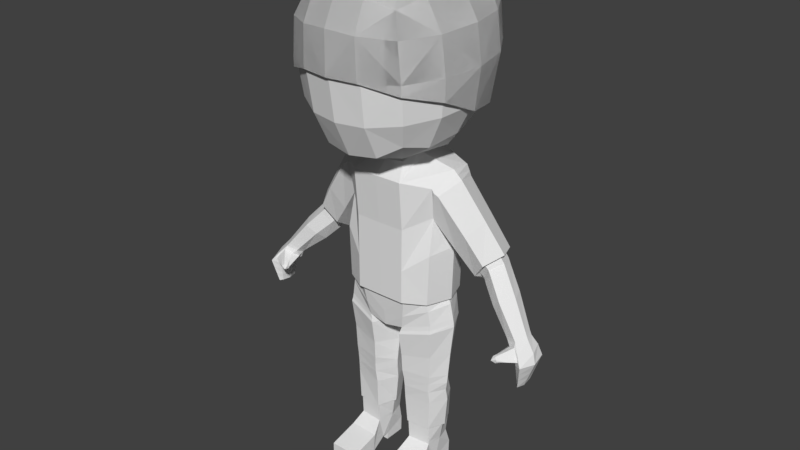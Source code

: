# Source: CoopRedCharacter.blend  (saved by Blender 2.79.0; exported with 4.5.12 LTS)
import bpy
from mathutils import Matrix  # noqa: F401  (used for matrix-valued properties, if any)

bpy.ops.wm.read_factory_settings(use_empty=True)
scene = bpy.context.scene
scene.name = 'Scene'

# ---- collections
col_collection_1 = bpy.data.collections.new('Collection 1'); scene.collection.children.link(col_collection_1)

# ---- world
world_world = bpy.data.worlds.new('World'); scene.world = world_world
world_world.color = (0.05088, 0.05088, 0.05088)
world_world.use_sun_shadow = False
world_world.sun_shadow_jitter_overblur = 0.0
world_world.cycles.sampling_method = 'MANUAL'

# ---- meshes
me_cube_001 = bpy.data.meshes.new('Cube.001')
me_cube_001.from_pydata([(1.036, -0.3923, -1.883), (1.052, 0.6292, -1.883), (0.0, 0.8838, -1.883), (0.0, -0.6438, -1.883), (0.5942, -0.6438, -1.883), (0.5942, 0.8838, -1.883), (1.02, -0.1927, -5.495), (1.018, 0.439, -5.495), (0.526, -0.2377, -5.495), (0.52, 0.478, -5.495), (1.236, 0.1229, -1.883), (0.3764, -0.3962, 1.366), (1.161, 0.1224, -5.495), (0.3865, 0.1208, -5.495), (1.076, -0.2608, -5.495), (1.073, 0.5077, -5.495), (0.4749, -0.3156, -5.495), (0.4676, 0.5552, -5.495), (1.208, 0.1225, -5.495), (0.332, 0.1207, -5.495), (1.065, -0.25, -6.007), (1.021, 0.4928, -6.007), (0.4863, -0.2947, -6.007), (0.5197, 0.5385, -6.007), (1.12, 0.1222, -6.007), (0.4097, 0.1209, -6.007), (1.15, -1.309, -6.45), (0.4012, -1.323, -6.45), (1.076, 0.5723, -6.365), (0.4749, 0.5583, -6.366), (1.076, 0.5578, -6.759), (0.4749, 0.5479, -6.759), (1.076, 0.004713, -6.759), (0.4749, -0.005117, -6.759), (0.4749, 0.004024, -6.575), (1.076, 0.0155, -6.582), (1.076, -0.1595, -6.585), (0.4749, -0.1648, -6.573), (1.15, -0.6366, -6.745), (0.4012, -0.6393, -6.745), (1.15, -1.313, -6.745), (0.4012, -1.323, -6.745), (1.15, -0.5527, -6.259), (0.4012, -0.5787, -6.259), (3.212, -0.0527, -2.176), (3.309, 0.1515, -2.104), (3.579, 0.1397, -1.978), (3.224, -0.2606, -2.065), (3.477, -0.3444, -1.977), (3.662, -0.1042, -1.991), (2.297, 0.7297, -0.9696), (2.247, 0.4358, -1.249), (2.619, 0.3654, -0.6295), (2.494, 0.7136, -0.6567), (2.437, 0.03716, -0.7297), (2.25, 0.1516, -1.027), (3.471, -0.1226, -2.513), (3.662, 0.2137, -2.467), (3.851, 0.1944, -2.408), (3.605, -0.4788, -2.457), (3.795, -0.607, -2.403), (3.939, -0.2227, -2.422), (3.593, -0.1957, -3.007), (3.629, 0.01243, -2.996), (3.696, 0.001042, -3.005), (3.616, -0.397, -2.991), (3.68, -0.4781, -2.999), (3.71, -0.2456, -3.041), (3.414, 0.1899, -2.291), (3.278, -0.04657, -2.336), (3.252, -0.4991, -2.224), (3.647, -0.4844, -2.191), (3.851, -0.1647, -2.207), (3.738, 0.1743, -2.164), (3.328, -0.3264, -2.155), (3.499, -0.4105, -2.08), (3.223, -0.2044, -2.251), (3.551, -0.4308, -2.399), (3.687, -0.5293, -2.324), (3.459, -0.2734, -2.467), (3.341, -0.2309, -2.361), (3.15, -0.6873, -2.292), (3.601, -0.4692, -2.199), (3.375, -0.5505, -2.166), (3.181, -0.4007, -2.286), (3.407, -0.5712, -2.395), (3.511, -0.6329, -2.339), (3.346, -0.4538, -2.442), (3.255, -0.4361, -2.368), (3.438, -0.6038, -2.254), (3.229, -0.7187, -2.272), (3.139, -0.6487, -2.339), (3.259, -0.7388, -2.412), (3.288, -0.7535, -2.363), (3.214, -0.6656, -2.423), (3.154, -0.6464, -2.388), (3.154, -0.7761, -2.362), (3.274, -0.7567, -2.313), (0.2799, -0.4892, 1.774), (0.0, -0.6983, 1.76), (0.0, 0.7186, 1.92), (0.3089, 0.5649, 1.921), (0.441, 0.003049, 1.842), (0.3966, 0.4242, 1.464), (0.4883, -0.01262, 1.533), (0.0, -0.4893, 1.355), (0.0, 0.4883, 1.471), (0.7011, 1.757, 3.136), (1.786, 0.7327, 3.141), (1.786, -0.8916, 2.969), (0.7011, -2.036, 2.817), (0.7417, 0.8033, 2.051), (0.7429, -0.8443, 1.774), (0.7419, 1.92, 4.002), (0.0, 1.91, 3.077), (1.886, 0.7934, 3.965), (1.886, -0.9726, 3.882), (1.929, -0.04283, 3.045), (0.7419, -2.184, 3.846), (0.0, -2.159, 2.801), (0.0, 0.8278, 1.87), (1.229, 0.06315, 1.944), (0.0, -0.9019, 1.692), (0.6712, 1.384, 2.445), (1.371, 1.358, 3.194), (1.426, -0.8344, 2.199), (1.426, 0.6947, 2.462), (1.371, -1.62, 2.899), (0.6712, -1.638, 2.015), (0.0, 2.078, 3.993), (2.038, -0.0605, 3.925), (0.0, -2.309, 3.857), (0.0, 1.508, 2.345), (1.447, 1.487, 3.994), (1.54, -0.02506, 2.308), (1.447, -1.746, 3.851), (0.0, -1.744, 1.942), (1.183, -1.395, 2.319), (1.183, 1.165, 2.673), (2.693, 0.4844, -1.465), (3.126, 0.1248, -1.228), (2.914, -0.1992, -1.273), (2.679, -0.08623, -1.476), (2.616, 0.1943, -1.676), (2.995, 0.4685, -1.219), (2.205, 0.7163, -0.8555), (2.524, 0.3406, -0.4775), (2.342, 0.002111, -0.5899), (2.16, 0.1201, -0.9177), (2.169, 0.4132, -1.15), (2.396, 0.6997, -0.5116), (2.321, 0.3837, -1.36), (2.611, 0.6539, -0.7879), (2.392, 0.6699, -1.086), (2.737, 0.3074, -0.7685), (2.549, -0.01299, -0.8569), (2.341, 0.1009, -1.14), (3.286, 0.1641, -2.076), (3.636, -0.09376, -1.957), (3.451, -0.3359, -1.946), (3.201, -0.2515, -2.039), (3.192, -0.04184, -2.151), (3.552, 0.1522, -1.946), (3.169, -0.029, -2.122), (3.52, 0.167, -1.909), (3.258, 0.179, -2.044), (3.605, -0.08142, -1.918), (3.421, -0.3259, -1.91), (3.174, -0.2406, -2.007), (3.863, -0.2303, -2.628), (3.786, -0.2379, -2.834), (3.748, 0.0655, -2.806), (3.799, 0.13, -2.607), (3.64, 0.07951, -2.82), (3.651, 0.1466, -2.643), (3.756, -0.564, -2.602), (3.718, -0.521, -2.801), (3.552, -0.1713, -2.843), (3.511, -0.1469, -2.678), (3.612, -0.4243, -2.813), (3.608, -0.4515, -2.635), (3.803, 0.1349, -2.592), (3.652, 0.1517, -2.63), (3.508, -0.1451, -2.665), (3.608, -0.4536, -2.621), (3.868, -0.2297, -2.613), (3.759, -0.5673, -2.587), (3.857, -0.2309, -2.643), (3.796, 0.1254, -2.621), (3.65, 0.1419, -2.655), (3.754, -0.561, -2.616), (3.514, -0.1487, -2.689), (3.609, -0.4496, -2.647), (3.79, -0.2375, -2.823), (3.72, -0.5234, -2.79), (3.751, 0.06912, -2.795), (3.641, 0.08327, -2.81), (3.55, -0.17, -2.833), (3.612, -0.4258, -2.803), (3.782, -0.2384, -2.846), (3.716, -0.5186, -2.812), (3.745, 0.06186, -2.817), (3.639, 0.07572, -2.83), (3.555, -0.1727, -2.852), (3.612, -0.4227, -2.823), (3.847, 0.1904, -2.421), (3.661, 0.2095, -2.478), (3.473, -0.1241, -2.523), (3.605, -0.4771, -2.468), (3.934, -0.2232, -2.435), (3.792, -0.6043, -2.416), (3.93, -0.2236, -2.447), (3.79, -0.6018, -2.427), (3.844, 0.1867, -2.432), (3.661, 0.2056, -2.488), (3.475, -0.1255, -2.533), (3.605, -0.4755, -2.478), (3.682, -0.5321, -2.325), (3.596, -0.4729, -2.201), (3.326, -0.3311, -2.157), (3.222, -0.2098, -2.252), (3.339, -0.2365, -2.361), (3.547, -0.4347, -2.399), (3.496, -0.4143, -2.082), (3.456, -0.2784, -2.466), (3.697, -0.537, -2.332), (3.605, -0.4707, -2.198), (3.318, -0.3199, -2.146), (3.222, -0.1893, -2.243), (3.497, -0.4039, -2.07), (3.335, -0.2125, -2.358), (3.46, -0.2585, -2.471), (3.556, -0.4356, -2.405), (3.451, -0.5923, -2.249), (3.185, -0.384, -2.283), (3.262, -0.4186, -2.367), (3.356, -0.4384, -2.444), (3.526, -0.6241, -2.338), (3.258, -0.4843, -2.218), (3.419, -0.5593, -2.395), (3.385, -0.5385, -2.159), (3.178, -0.4203, -2.29), (3.396, -0.5844, -2.396), (3.247, -0.4527, -2.369), (3.336, -0.4705, -2.441), (3.244, -0.5139, -2.229), (3.425, -0.6159, -2.259), (3.494, -0.6424, -2.341), (3.363, -0.5637, -2.174), (1.283, 0.1227, -1.883), (1.087, 0.6613, -1.883), (0.6059, -0.6898, -1.883), (1.07, -0.4252, -1.883), (0.6066, 0.9299, -1.883), (0.0, 0.9315, -1.883), (0.0, -0.6911, -1.883), (0.0, -0.6025, -2.777), (1.18, -0.4064, -2.468), (1.443, 0.1231, -2.41), (1.176, 0.6637, -2.473), (0.4699, -0.5741, -2.697), (0.2721, 0.8808, -2.786), (0.0, 0.9218, -2.701), (0.0, 0.1584, -2.791), (0.09943, 0.1587, -2.818), (0.4368, -0.5916, -2.808), (1.189, 0.6736, -2.606), (0.4265, -0.4982, -3.961), (0.4207, -0.5224, -3.525), (1.125, 0.4268, -3.961), (1.149, 0.5185, -3.391), (0.3357, 0.8774, -2.914), (0.3341, 0.6894, -3.538), (1.205, -0.4415, -2.673), (1.154, -0.367, -3.385), (0.1291, 0.08325, -3.565), (1.421, 0.07474, -3.362), (1.478, 0.1164, -2.623), (0.1155, 0.149, -2.989), (0.344, 0.5723, -3.961), (1.128, -0.356, -3.961), (0.141, 0.03467, -3.961), (1.395, 0.03432, -3.961), (0.4185, -0.6173, -2.889), (1.171, 0.6679, -2.687), (0.3123, 0.8947, -2.834), (1.192, -0.4218, -2.593), (1.467, 0.1219, -2.542), (0.113, 0.1559, -2.91), (0.0, -0.6468, -2.395), (1.125, -0.4158, -2.106), (1.132, 0.6625, -2.103), (0.5379, -0.632, -2.354), (0.4393, 0.9602, -2.397), (0.0, 0.9267, -2.355), (1.363, 0.1229, -2.039), (0.3282, -0.4427, 1.57), (0.3527, 0.4946, 1.692), (0.0, 0.6035, 1.696), (0.4646, -0.004783, 1.687), (0.0, -0.5938, 1.557), (1.065, -0.2508, -5.971), (0.4855, -0.2962, -5.971), (1.126, 0.1223, -5.971), (1.025, 0.4939, -5.971), (0.516, 0.5397, -5.971), (0.4042, 0.1209, -5.971), (1.132, 0.1223, -5.936), (0.5124, 0.5408, -5.936), (0.3989, 0.1209, -5.936), (1.028, 0.4949, -5.936), (0.4847, -0.2976, -5.936), (1.066, -0.2515, -5.936), (1.15, -0.7567, -6.745), (0.4012, -0.7606, -6.745), (1.15, -0.6868, -6.293), (0.4012, -0.7107, -6.293), (0.4012, -0.6999, -6.745), (1.15, -0.6198, -6.276), (1.15, -0.6966, -6.745), (0.4012, -0.6447, -6.276), (1.265, 0.1239, -5.503), (1.075, 0.5256, -5.498), (0.4749, -0.3558, -5.506), (1.079, -0.3061, -5.504), (0.4688, 0.5683, -5.5), (0.2832, 0.1209, -5.505), (0.3909, 0.5922, -4.711), (1.114, -0.3072, -4.728), (0.344, 0.5723, -3.961), (0.3576, 0.5376, -4.176), (0.4615, -0.4474, -4.409), (0.4527, -0.4721, -4.173), (1.128, -0.356, -3.961), (1.11, -0.3456, -4.171), (1.124, 0.4154, -4.389), (1.117, 0.4093, -4.173), (1.386, 0.02111, -4.174), (0.1501, 0.01809, -4.173), (0.141, 0.03467, -3.961), (1.395, 0.03432, -3.961), (1.35, 0.09653, -4.72), (0.1907, 0.09315, -4.722), (0.3649, 0.5244, -4.389), (1.1, -0.3358, -4.407), (0.4441, -0.4062, -4.729), (1.131, 0.4973, -4.71), (1.343, 0.03797, -4.4), (0.1681, 0.03529, -4.402), (0.4265, -0.4982, -3.961), (1.125, 0.4268, -3.961), (0.6298, 1.024, -1.066), (1.213, 0.7189, -0.6045), (1.165, 0.7232, -1.83), (1.162, 0.7238, -1.887), (1.381, 0.1213, -1.89), (1.424, 0.1188, -0.5114), (1.193, -0.4863, -0.6072), (1.148, -0.4869, -1.83), (1.145, -0.4875, -1.887), (0.6311, -0.7836, -1.884), (0.6304, 1.024, -1.884), (0.0, 1.028, -1.883), (0.6312, -0.7836, -1.059), (0.0, -0.7884, -1.06), (0.0, 1.028, -1.067), (0.0, 1.121, 0.3697), (0.0, -0.7884, -1.826), (0.0, -0.7884, -1.883), (0.0, 1.028, -1.826), (0.6266, 0.9325, 1.378), (1.305, 0.6846, 1.287), (1.38, 0.0992, 1.375), (1.206, -0.4473, 1.043), (0.644, -0.8796, 1.174), (0.0, -0.8893, 1.174), (0.4195, -0.467, 1.484), (0.0, 0.8875, 1.378), (1.187, 0.7459, 0.4144), (1.158, -0.3033, 0.2754), (0.0, -0.7883, -0.01401), (1.406, 0.2419, -0.1048), (0.6393, -0.7812, -0.01), (0.6277, 1.204, 0.3658), (0.6556, 0.01582, 1.57), (0.631, -0.7837, -1.827), (0.6303, 1.024, -1.827), (1.383, 0.1213, -1.832), (1.304, 0.2205, -0.1825), (1.384, 0.6753, 1.147), (1.573, 0.3253, -0.5605), (1.237, 0.1897, -0.1552), (1.987, 0.7535, 0.2274), (1.441, 0.6547, 1.049), (1.214, 0.7249, 0.3561), (1.231, 0.7073, 0.3403), (1.501, 0.0875, 1.279), (1.612, 0.08232, 1.189), (1.269, -0.4621, 0.9688), (1.382, -0.4487, 0.911), (1.129, -0.2964, 0.218), (1.175, -0.2967, 0.2122), (0.56, -0.03301, 1.657), (0.0, -0.5764, 1.471), (0.4387, 0.4703, 1.595), (0.0, 0.5552, 1.6), (1.693, 0.775, -0.3311), (2.185, 0.2203, 0.3126), (1.99, -0.2746, 0.05786), (1.659, -0.1193, -0.4481), (2.054, 0.4303, -1.236), (2.45, 0.8242, -0.4622), (2.125, 0.8276, -0.9022), (2.646, 0.3298, -0.4009), (2.396, -0.1318, -0.5849), (2.079, 0.03041, -0.9976), (1.168, 0.7234, -1.756), (1.151, -0.4872, -1.756), (0.0, -0.7884, -1.752), (0.0, 1.028, -1.752), (0.6304, -0.7838, -1.753), (0.6297, 1.024, -1.753), (1.386, 0.1213, -1.758), (0.6779, 2.062, 4.938), (1.825, 0.8841, 4.822), (1.825, -0.9933, 4.743), (0.678, -2.26, 4.781), (0.7241, 0.9774, 5.935), (0.7242, -1.087, 5.82), (0.7211, 2.081, 3.987), (1.931, 0.8897, 3.948), (1.977, -0.02341, 4.801), (1.931, -0.9778, 3.86), (0.7212, -2.259, 3.822), (0.7905, -0.0235, 5.921), (0.6462, 1.733, 5.671), (1.387, 1.617, 4.851), (1.445, 0.8872, 5.537), (1.445, -1.007, 5.434), (1.387, -1.81, 4.714), (0.6464, -1.928, 5.488), (2.092, -0.01329, 3.905), (1.467, 1.624, 3.979), (1.565, -0.02636, 5.521), (1.467, -1.796, 3.827), (1.187, -1.627, 5.244), (1.187, 1.447, 5.394), (0.7211, 1.718, 2.399), (1.704, 0.8897, 2.762), (1.931, -0.9778, 3.349), (1.96, -0.01329, 2.897), (0.9569, 1.624, 2.545), (1.467, -1.796, 3.582), (0.2962, 0.6155, 4.475), (0.6312, 0.3065, 4.362), (0.63, -0.3799, 4.316), (0.319, -0.7303, 4.381), (0.3715, 0.4609, 4.58), (0.3773, -0.4862, 4.519), (0.3262, 0.6054, 4.046), (0.6737, 0.2865, 3.994), (0.689, -0.01001, 4.334), (0.6671, -0.362, 3.944), (0.3329, -0.7156, 3.943), (0.4248, 0.01862, 4.555), (0.2949, 0.6047, 4.592), (0.5091, 0.5005, 4.415), (0.5492, 0.3634, 4.517), (0.5562, -0.4145, 4.457), (0.5029, -0.6289, 4.333), (0.311, -0.7129, 4.485), (0.7257, -0.01277, 3.964), (0.5527, 0.4817, 4.026), (0.6126, 0.004342, 4.487), (0.5396, -0.6042, 3.94), (0.4421, -0.6066, 4.419), (0.4374, 0.4905, 4.517), (0.3401, 0.5996, 2.97), (0.6811, 0.2648, 3.311), (0.6593, -0.3828, 3.669), (0.7249, -0.03938, 3.393), (0.5804, 0.4546, 3.178), (0.5237, -0.6213, 3.811), (-0.6779, 2.062, 4.938), (-1.825, 0.8841, 4.822), (-1.825, -0.9933, 4.743), (-0.678, -2.26, 4.781), (-0.7241, 0.9774, 5.935), (-0.7242, -1.087, 5.82), (0.0, 2.242, 4.949), (-0.7211, 2.081, 3.987), (-1.931, 0.8897, 3.948), (-1.977, -0.02341, 4.801), (-1.931, -0.9778, 3.86), (-0.7212, -2.259, 3.822), (0.0, -2.372, 4.833), (0.0, 1.039, 6.03), (0.0, -1.129, 5.918), (-0.7905, -0.0235, 5.921), (-0.6462, 1.733, 5.671), (-1.387, 1.617, 4.851), (-1.445, 0.8872, 5.537), (-1.445, -1.007, 5.434), (-1.387, -1.81, 4.714), (-0.6464, -1.928, 5.488), (0.0, 2.248, 3.978), (-2.092, -0.01329, 3.905), (0.0, -2.391, 3.834), (0.0, -0.01999, 6.019), (0.0, 1.85, 5.75), (-1.467, 1.624, 3.979), (-1.565, -0.02636, 5.521), (-1.467, -1.796, 3.827), (0.0, -2.007, 5.574), (-1.187, -1.627, 5.244), (-1.187, 1.447, 5.394), (-0.7211, 1.718, 2.399), (-1.704, 0.8897, 2.762), (-1.931, -0.9778, 3.349), (0.0, 1.927, 2.311), (-1.96, -0.01329, 2.897), (-0.9569, 1.624, 2.545), (-1.467, -1.796, 3.582), (-0.2962, 0.6155, 4.475), (-0.6312, 0.3065, 4.362), (-0.63, -0.3799, 4.316), (-0.319, -0.7303, 4.381), (-0.3715, 0.4609, 4.58), (-0.3773, -0.4862, 4.519), (0.0, 0.6866, 4.489), (-0.3262, 0.6054, 4.046), (-0.6737, 0.2865, 3.994), (-0.689, -0.01001, 4.334), (-0.6671, -0.362, 3.944), (-0.3329, -0.7156, 3.943), (0.0, -0.762, 4.407), (0.0, 0.5084, 4.604), (0.0, -0.5207, 4.546), (-0.4248, 0.01862, 4.555), (-0.2949, 0.6047, 4.592), (-0.5091, 0.5005, 4.415), (-0.5492, 0.3634, 4.517), (-0.5562, -0.4145, 4.457), (-0.5029, -0.6289, 4.333), (-0.311, -0.7129, 4.485), (0.0, 0.6716, 4.046), (-0.7257, -0.01277, 3.964), (0.0, -0.7532, 3.955), (0.0, 0.02265, 4.586), (0.0, 0.6501, 4.618), (-0.5527, 0.4817, 4.026), (-0.6126, 0.004342, 4.487), (-0.5396, -0.6042, 3.94), (0.0, -0.7445, 4.509), (-0.4421, -0.6066, 4.419), (-0.4374, 0.4905, 4.517), (-0.3401, 0.5996, 2.97), (-0.6811, 0.2648, 3.311), (-0.6593, -0.3828, 3.669), (0.0, 0.6702, 3.036), (-0.7249, -0.03938, 3.393), (-0.5804, 0.4546, 3.178), (-0.5237, -0.6213, 3.811)], [], [(300, 296, 98, 99), (162, 158, 49, 46), (12, 6, 14, 18), (9, 7, 15, 17), (161, 157, 45, 44), (299, 297, 101, 102), (7, 12, 18, 15), (8, 13, 19, 16), (13, 9, 17, 19), (6, 8, 16, 14), (308, 310, 304, 305), (306, 305, 23, 25), (304, 303, 24, 21), (302, 306, 25, 22), (301, 302, 22, 20), (303, 301, 20, 24), (30, 31, 29, 28), (28, 29, 23, 21), (32, 33, 31, 30), (35, 34, 33, 32), (36, 37, 34, 35), (38, 39, 37, 36), (319, 317, 39, 38), (26, 27, 41, 40), (315, 316, 27, 26), (42, 38, 36, 20), (313, 315, 26, 40), (20, 22, 43, 42), (20, 36, 35, 24), (28, 35, 32, 30), (24, 35, 28, 21), (31, 33, 34, 29), (317, 320, 43, 39), (39, 43, 22, 37), (25, 34, 37, 22), (25, 23, 29, 34), (228, 230, 80, 76), (69, 68, 57, 56), (158, 159, 48, 49), (157, 162, 46, 45), (159, 160, 47, 48), (160, 161, 44, 47), (148, 149, 51, 55), (147, 148, 55, 54), (145, 150, 53, 50), (146, 147, 54, 52), (149, 145, 50, 51), (150, 146, 52, 53), (202, 201, 64, 63), (201, 199, 67, 64), (72, 71, 60, 61), (229, 227, 74, 75), (73, 72, 61, 58), (68, 73, 58, 57), (62, 63, 64, 67), (65, 62, 67, 66), (199, 200, 66, 67), (203, 202, 63, 62), (204, 203, 62, 65), (200, 204, 65, 66), (45, 46, 73, 68), (46, 49, 72, 73), (225, 226, 82, 78), (49, 48, 71, 72), (44, 45, 68, 69), (227, 228, 76, 74), (239, 237, 86, 85), (234, 235, 88, 84), (237, 233, 89, 86), (238, 234, 84, 70), (226, 229, 75, 82), (230, 231, 79, 80), (231, 232, 77, 79), (232, 225, 78, 77), (247, 246, 97, 93), (245, 241, 91, 81), (244, 242, 92, 94), (243, 244, 94, 95), (240, 238, 70, 83), (233, 240, 83, 89), (235, 236, 87, 88), (236, 239, 85, 87), (96, 95, 94, 92), (97, 96, 92, 93), (90, 81, 96, 97), (81, 91, 95, 96), (241, 243, 95, 91), (242, 247, 93, 92), (248, 245, 81, 90), (246, 248, 90, 97), (297, 298, 100, 101), (296, 299, 102, 98), (107, 114, 129, 113), (107, 113, 133, 124), (107, 124, 138, 123), (107, 123, 132, 114), (108, 115, 130, 117), (108, 117, 134, 126), (108, 126, 138, 124), (108, 124, 133, 115), (109, 117, 130, 116), (109, 116, 135, 127), (109, 127, 137, 125), (109, 125, 134, 117), (110, 118, 131, 119), (110, 119, 136, 128), (110, 128, 137, 127), (110, 127, 135, 118), (102, 121, 112, 98), (111, 120, 132, 123), (111, 123, 138, 126), (111, 126, 134, 121), (99, 98, 112, 122), (112, 121, 134, 125), (112, 125, 137, 128), (112, 128, 136, 122), (102, 101, 111, 121), (100, 120, 111, 101), (156, 151, 143, 142), (155, 156, 142, 141), (153, 152, 144, 139), (154, 155, 141, 140), (151, 153, 139, 143), (152, 154, 140, 144), (53, 52, 154, 152), (51, 50, 153, 151), (52, 54, 155, 154), (50, 53, 152, 153), (54, 55, 156, 155), (55, 51, 151, 156), (8, 6, 324, 323), (6, 12, 321, 324), (12, 7, 322, 321), (168, 163, 161, 160), (167, 168, 160, 159), (165, 164, 162, 157), (166, 167, 159, 158), (163, 165, 157, 161), (164, 166, 158, 162), (144, 140, 166, 164), (143, 139, 165, 163), (140, 141, 167, 166), (139, 144, 164, 165), (141, 142, 168, 167), (142, 143, 163, 168), (186, 184, 180, 175), (194, 198, 179, 176), (184, 183, 178, 180), (198, 197, 177, 179), (183, 182, 174, 178), (197, 196, 173, 177), (185, 186, 175, 169), (193, 194, 176, 170), (181, 185, 169, 172), (195, 193, 170, 171), (182, 181, 172, 174), (196, 195, 171, 173), (214, 213, 181, 182), (213, 211, 185, 181), (211, 212, 186, 185), (215, 214, 182, 183), (216, 215, 183, 184), (212, 216, 184, 186), (174, 172, 188, 189), (172, 169, 187, 188), (169, 175, 190, 187), (178, 174, 189, 191), (180, 178, 191, 192), (175, 180, 192, 190), (189, 188, 195, 196), (188, 187, 193, 195), (187, 190, 194, 193), (191, 189, 196, 197), (192, 191, 197, 198), (190, 192, 198, 194), (176, 179, 204, 200), (179, 177, 203, 204), (177, 173, 202, 203), (170, 176, 200, 199), (171, 170, 199, 201), (173, 171, 201, 202), (60, 59, 208, 210), (59, 56, 207, 208), (56, 57, 206, 207), (61, 60, 210, 209), (58, 61, 209, 205), (57, 58, 205, 206), (210, 208, 216, 212), (208, 207, 215, 216), (207, 206, 214, 215), (209, 210, 212, 211), (205, 209, 211, 213), (206, 205, 213, 214), (79, 77, 222, 224), (80, 79, 224, 221), (82, 75, 223, 218), (75, 74, 219, 223), (74, 76, 220, 219), (78, 82, 218, 217), (76, 80, 221, 220), (77, 78, 217, 222), (59, 60, 225, 232), (56, 59, 232, 231), (69, 56, 231, 230), (71, 48, 229, 226), (47, 44, 228, 227), (60, 71, 226, 225), (48, 47, 227, 229), (44, 69, 230, 228), (224, 222, 239, 236), (221, 224, 236, 235), (218, 223, 240, 233), (223, 219, 238, 240), (219, 220, 234, 238), (217, 218, 233, 237), (220, 221, 235, 234), (222, 217, 237, 239), (89, 83, 248, 246), (83, 70, 245, 248), (85, 86, 247, 242), (84, 88, 243, 241), (88, 87, 244, 243), (87, 85, 242, 244), (70, 84, 241, 245), (86, 89, 246, 247), (2, 5, 253, 254), (5, 1, 250, 253), (0, 4, 251, 252), (4, 3, 255, 251), (10, 0, 252, 249), (1, 10, 249, 250), (292, 289, 256, 260), (295, 290, 257, 258), (263, 264, 260, 256), (290, 292, 260, 257), (293, 291, 259, 261), (294, 293, 261, 262), (278, 271, 272, 275), (277, 273, 274, 276), (271, 284, 270, 272), (273, 283, 268, 274), (284, 277, 276, 270), (283, 278, 275, 268), (262, 261, 264, 263), (291, 295, 258, 259), (270, 276, 282, 269), (268, 275, 281, 267), (275, 272, 279, 281), (276, 274, 280, 282), (272, 270, 269, 279), (274, 268, 267, 280), (260, 264, 288, 265), (259, 258, 287, 266), (257, 260, 265, 286), (261, 259, 266, 285), (258, 257, 286, 287), (264, 261, 285, 288), (265, 288, 278, 283), (266, 287, 277, 284), (286, 265, 283, 273), (285, 266, 284, 271), (287, 286, 273, 277), (288, 285, 271, 278), (250, 249, 295, 291), (254, 253, 293, 294), (253, 250, 291, 293), (252, 251, 292, 290), (249, 252, 290, 295), (251, 255, 289, 292), (145, 149, 410, 412), (146, 150, 411, 413), (10, 1, 354, 355), (1, 5, 361, 354), (3, 4, 360, 368), (11, 105, 403, 376), (103, 104, 402, 404), (106, 103, 404, 405), (104, 11, 376, 402), (149, 148, 415, 410), (11, 104, 299, 296), (103, 106, 298, 297), (104, 103, 297, 299), (105, 11, 296, 300), (148, 147, 414, 415), (5, 2, 362, 361), (150, 145, 412, 411), (4, 0, 359, 360), (0, 10, 355, 359), (147, 146, 413, 414), (13, 8, 323, 326), (7, 9, 325, 322), (9, 13, 326, 325), (18, 14, 312, 307), (309, 308, 305, 306), (310, 307, 303, 304), (311, 309, 306, 302), (312, 311, 302, 301), (307, 312, 301, 303), (305, 304, 21, 23), (14, 16, 311, 312), (16, 19, 309, 311), (15, 18, 307, 310), (19, 17, 308, 309), (17, 15, 310, 308), (41, 27, 316, 314), (319, 318, 315, 313), (318, 320, 316, 315), (40, 41, 314, 313), (42, 43, 320, 318), (38, 42, 318, 319), (314, 316, 320, 317), (313, 314, 317, 319), (342, 327, 325, 326), (341, 328, 324, 321), (327, 346, 322, 325), (328, 345, 323, 324), (333, 349, 332, 334), (329, 350, 336, 330), (340, 333, 334, 337), (339, 329, 330, 338), (349, 339, 338, 332), (350, 340, 337, 336), (346, 341, 321, 322), (345, 342, 326, 323), (332, 338, 348, 331), (336, 337, 347, 335), (334, 332, 331, 344), (330, 336, 335, 343), (337, 334, 344, 347), (338, 330, 343, 348), (331, 348, 342, 345), (335, 347, 341, 346), (344, 331, 345, 328), (343, 335, 346, 327), (347, 344, 328, 341), (348, 343, 327, 342), (421, 351, 352, 416), (422, 356, 357, 417), (383, 366, 377, 370), (420, 363, 364, 418), (382, 379, 373, 374), (356, 352, 378, 381), (363, 357, 379, 382), (351, 365, 366, 383), (352, 351, 383, 378), (364, 363, 382, 380), (380, 382, 374, 375), (372, 384, 374, 373), (417, 357, 363, 420), (378, 383, 370, 371), (419, 365, 351, 421), (371, 370, 384, 372), (357, 356, 381, 379), (416, 352, 356, 422), (389, 396, 397, 393), (388, 394, 395, 391), (396, 398, 399, 397), (394, 389, 393, 395), (398, 400, 401, 399), (400, 388, 391, 401), (374, 384, 402, 376), (370, 377, 405, 404), (384, 370, 404, 402), (375, 374, 376, 403), (393, 397, 407, 392), (391, 395, 406, 390), (397, 399, 408, 407), (395, 393, 392, 406), (399, 401, 409, 408), (401, 391, 390, 409), (392, 407, 413, 411), (390, 406, 412, 410), (407, 408, 414, 413), (406, 392, 411, 412), (408, 409, 415, 414), (409, 390, 410, 415), (354, 353, 387, 355), (362, 369, 386, 361), (359, 358, 385, 360), (360, 385, 367, 368), (355, 387, 358, 359), (361, 386, 353, 354), (353, 416, 422, 387), (369, 419, 421, 386), (358, 417, 420, 385), (385, 420, 418, 367), (387, 422, 417, 358), (386, 421, 416, 353), (379, 381, 388, 400), (373, 379, 400, 398), (378, 371, 389, 394), (372, 373, 398, 396), (381, 378, 394, 388), (371, 372, 396, 389), (423, 489, 505, 429), (423, 435, 509, 489), (423, 436, 446, 435), (423, 429, 442, 436), (424, 430, 441, 431), (424, 436, 442, 430), (424, 437, 446, 436), (424, 431, 443, 437), (425, 431, 441, 432), (425, 438, 443, 431), (425, 439, 445, 438), (425, 432, 444, 439), (426, 433, 507, 495), (426, 439, 444, 433), (426, 440, 445, 439), (426, 495, 513, 440), (427, 434, 508, 496), (427, 437, 443, 434), (427, 435, 446, 437), (427, 496, 509, 435), (428, 497, 508, 434), (428, 440, 513, 497), (428, 438, 445, 440), (428, 434, 443, 438), (441, 450, 449, 432), (430, 448, 450, 441), (505, 519, 447, 429), (432, 449, 452, 444), (442, 451, 448, 430), (429, 447, 451, 442), (444, 452, 433), (453, 459, 545, 529), (453, 529, 549, 465), (453, 465, 476, 466), (453, 466, 472, 459), (454, 461, 471, 460), (454, 460, 472, 466), (454, 466, 476, 467), (454, 467, 473, 461), (455, 462, 471, 461), (455, 461, 473, 468), (455, 468, 475, 469), (455, 469, 474, 462), (456, 535, 547, 463), (456, 463, 474, 469), (456, 469, 475, 470), (456, 470, 553, 535), (457, 536, 548, 464), (457, 464, 473, 467), (457, 467, 476, 465), (457, 465, 549, 536), (458, 464, 548, 537), (458, 537, 553, 470), (458, 470, 475, 468), (458, 468, 473, 464), (471, 462, 479, 480), (460, 471, 480, 478), (545, 459, 477, 559), (462, 474, 482, 479), (472, 460, 478, 481), (459, 472, 481, 477), (474, 463, 482), (447, 519, 559, 477), (507, 433, 463, 547), (451, 447, 477, 481), (450, 448, 478, 480), (448, 451, 481, 478), (449, 450, 480, 479), (452, 449, 479, 482), (433, 452, 482, 463), (483, 490, 505, 489), (483, 489, 509, 499), (483, 499, 515, 500), (483, 500, 510, 490), (484, 492, 506, 491), (484, 491, 510, 500), (484, 500, 515, 501), (484, 501, 511, 492), (485, 493, 506, 492), (485, 492, 511, 502), (485, 502, 514, 503), (485, 503, 512, 493), (486, 495, 507, 494), (486, 494, 512, 503), (486, 503, 514, 504), (486, 504, 513, 495), (487, 496, 508, 498), (487, 498, 511, 501), (487, 501, 515, 499), (487, 499, 509, 496), (488, 498, 508, 497), (488, 497, 513, 504), (488, 504, 514, 502), (488, 502, 511, 498), (506, 493, 518, 520), (491, 506, 520, 517), (505, 490, 516, 519), (493, 512, 522, 518), (510, 491, 517, 521), (490, 510, 521, 516), (512, 494, 522), (523, 529, 545, 530), (523, 539, 549, 529), (523, 540, 555, 539), (523, 530, 550, 540), (524, 531, 546, 532), (524, 540, 550, 531), (524, 541, 555, 540), (524, 532, 551, 541), (525, 532, 546, 533), (525, 542, 551, 532), (525, 543, 554, 542), (525, 533, 552, 543), (526, 534, 547, 535), (526, 543, 552, 534), (526, 544, 554, 543), (526, 535, 553, 544), (527, 538, 548, 536), (527, 541, 551, 538), (527, 539, 555, 541), (527, 536, 549, 539), (528, 537, 548, 538), (528, 544, 553, 537), (528, 542, 554, 544), (528, 538, 551, 542), (546, 560, 558, 533), (531, 557, 560, 546), (545, 559, 556, 530), (533, 558, 562, 552), (550, 561, 557, 531), (530, 556, 561, 550), (552, 562, 534), (516, 556, 559, 519), (507, 547, 534, 494), (521, 561, 556, 516), (520, 560, 557, 517), (517, 557, 561, 521), (518, 558, 560, 520), (522, 562, 558, 518), (494, 534, 562, 522)])
me_cube_001.use_remesh_preserve_volume = False
me_cube_001.use_remesh_preserve_attributes = False
me_cube_001.use_mirror_vertex_groups = False
me_cube_001.update()

# ---- objects
ob_cube = bpy.data.objects.new('Cube', me_cube_001)

# ---- transforms, parenting, visibility, modifiers, constraints
ob_cube.location = (-0.4481, 0.0, 0.0)
ob_cube.lineart.crease_threshold = 0.0
_m = ob_cube.modifiers.new('Mirror', 'MIRROR')
_m.use_clip = True

# ---- collection membership
col_collection_1.objects.link(ob_cube)

# ---- scene / render settings (as saved in the file)
scene.frame_start = 1; scene.frame_end = 250; scene.frame_set(1)
scene.render.engine = 'BLENDER_EEVEE_NEXT'
scene.render.resolution_percentage = 50
scene.render.dither_intensity = 0.0
scene.cycles.use_denoising = False
scene.cycles.samples = 128
scene.cycles.sampling_pattern = 'TABULATED_SOBOL'
scene.cycles.use_adaptive_sampling = False
scene.cycles.use_light_tree = False
scene.cycles.blur_glossy = 0.0
scene.cycles.sample_clamp_indirect = 0.0
scene.view_settings.view_transform = 'Standard'
bpy.context.view_layer.update()

# ---- added for rendering (the .blend has no active camera and no usable light): camera, sun
cam_auto = bpy.data.cameras.new('AutoCamera')
cam_auto.lens = 50.0
cam_auto.sensor_width = 36.0
cam_auto.clip_end = 1000.0
ob_auto_camera = bpy.data.objects.new('AutoCamera', cam_auto)
scene.collection.objects.link(ob_auto_camera)
ob_auto_camera.location = (14.0967, -17.5254, 11.2717)
ob_auto_camera.rotation_euler = (1.09748, -7.21219e-08, 0.694738)
scene.camera = ob_auto_camera
light_auto_sun = bpy.data.lights.new('AutoSun', 'SUN')
light_auto_sun.energy = 3.0
light_auto_sun.angle = 0.0523599
ob_auto_sun = bpy.data.objects.new('AutoSun', light_auto_sun)
scene.collection.objects.link(ob_auto_sun)
ob_auto_sun.rotation_euler = (0.872665, 0.174533, 0.523599)
bpy.context.view_layer.update()
